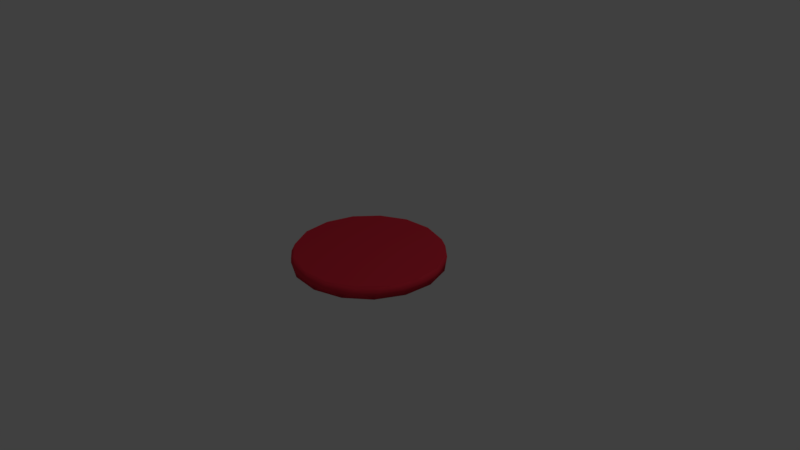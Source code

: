 # Source: Pepperoni.blend  (saved by Blender 2.79.0; exported with 4.5.12 LTS)
import bpy
from mathutils import Matrix  # noqa: F401  (used for matrix-valued properties, if any)

bpy.ops.wm.read_factory_settings(use_empty=True)
scene = bpy.context.scene
scene.name = 'Scene'

# ---- collections
col_collection_1 = bpy.data.collections.new('Collection 1'); scene.collection.children.link(col_collection_1)

# ---- materials (node trees are filled in below, after node groups)
mat_pepperoni = bpy.data.materials.new('Pepperoni')
mat_pepperoni.alpha_threshold = 0.0
mat_pepperoni.use_transparent_shadow = False
mat_pepperoni.diffuse_color = (0.8, 0.03432, 0.0617, 1.0)
mat_pepperoni.roughness = 0.5

# ---- material node trees

# ---- world
world_world = bpy.data.worlds.new('World'); scene.world = world_world
world_world.color = (0.05088, 0.05088, 0.05088)
world_world.use_sun_shadow = False
world_world.sun_shadow_jitter_overblur = 0.0
world_world.cycles.sampling_method = 'MANUAL'

# ---- cameras
cam_camera = bpy.data.cameras.new('Camera')
cam_camera.clip_end = 100.0
cam_camera.lens = 35.0
cam_camera.sensor_width = 32.0
cam_camera.sensor_height = 18.0
cam_camera.ortho_scale = 7.314
cam_camera.dof.focus_distance = 0.0
cam_camera.dof.aperture_fstop = 128.0

# ---- lights
light_lamp = bpy.data.lights.new('Lamp', 'POINT')
light_lamp.transmission_factor = 0.0
light_lamp.cutoff_distance = 30.0
light_lamp.energy = 100.0
light_lamp.shadow_buffer_clip_start = 1.001
light_lamp.shadow_soft_size = 0.1
light_lamp.shadow_maximum_resolution = 0.006
light_lamp.use_absolute_resolution = True

# ---- meshes
me_mesh_love = bpy.data.meshes.new('Mesh Love')
me_mesh_love.from_pydata([(0.0, 1.0, -1.0), (0.1951, 0.9808, -1.0), (0.3827, 0.9239, -1.0), (0.5556, 0.8315, -1.0), (0.7071, 0.7071, -1.0), (0.8315, 0.5556, -1.0), (0.9239, 0.3827, -1.0), (0.9808, 0.1951, -1.0), (1.0, 7.55e-08, -1.0), (0.9808, -0.1951, -1.0), (0.9239, -0.3827, -1.0), (0.8315, -0.5556, -1.0), (0.7071, -0.7071, -1.0), (0.5556, -0.8315, -1.0), (0.3827, -0.9239, -1.0), (0.1951, -0.9808, -1.0), (-3.258e-07, -1.0, -1.0), (-0.1951, -0.9808, -1.0), (-0.3827, -0.9239, -1.0), (-0.5556, -0.8315, -1.0), (-0.7071, -0.7071, -1.0), (-0.8315, -0.5556, -1.0), (-0.9239, -0.3827, -1.0), (-0.9808, -0.1951, -1.0), (-1.0, 9.656e-07, -1.0), (-0.9808, 0.1951, -1.0), (-0.9239, 0.3827, -1.0), (-0.8315, 0.5556, -1.0), (-0.7071, 0.7071, -1.0), (-0.5556, 0.8315, -1.0), (-0.3827, 0.9239, -1.0), (-0.1951, 0.9808, -1.0), (-7.544e-08, 0.8991, 1.0), (0.0, 1.0, 0.3586), (-2.235e-08, 0.9705, 0.9706), (0.1754, 0.8819, 1.0), (0.1951, 0.9808, 0.3586), (0.1893, 0.9518, 0.9706), (0.3441, 0.8307, 1.0), (0.3827, 0.9239, 0.3586), (0.3714, 0.8966, 0.9706), (0.4995, 0.7476, 1.0), (0.5556, 0.8315, 0.3586), (0.5392, 0.8069, 0.9706), (0.6358, 0.6358, 1.0), (0.7071, 0.7071, 0.3586), (0.6862, 0.6862, 0.9706), (0.7476, 0.4995, 1.0), (0.8315, 0.5556, 0.3586), (0.8069, 0.5392, 0.9706), (0.8307, 0.3441, 1.0), (0.9239, 0.3827, 0.3586), (0.8966, 0.3714, 0.9706), (0.8819, 0.1754, 1.0), (0.9808, 0.1951, 0.3586), (0.9518, 0.1893, 0.9706), (0.8991, 4.563e-08, 1.0), (1.0, 7.55e-08, 0.3586), (0.9705, 6.659e-08, 0.9706), (0.8819, -0.1754, 1.0), (0.9808, -0.1951, 0.3586), (0.9518, -0.1893, 0.9706), (0.8307, -0.3441, 1.0), (0.9239, -0.3827, 0.3586), (0.8966, -0.3714, 0.9706), (0.7476, -0.4995, 1.0), (0.8315, -0.5556, 0.3586), (0.8069, -0.5392, 0.9706), (0.6358, -0.6358, 1.0), (0.7071, -0.7071, 0.3586), (0.6862, -0.6862, 0.9706), (0.4995, -0.7476, 1.0), (0.5556, -0.8315, 0.3586), (0.5392, -0.8069, 0.9706), (0.3441, -0.8307, 1.0), (0.3827, -0.9239, 0.3586), (0.3714, -0.8966, 0.9706), (0.1754, -0.8819, 1.0), (0.1951, -0.9808, 0.3586), (0.1893, -0.9518, 0.9706), (-2.645e-07, -0.8991, 1.0), (-3.258e-07, -1.0, 0.3586), (-3.079e-07, -0.9705, 0.9706), (-0.1754, -0.8819, 1.0), (-0.1951, -0.9808, 0.3586), (-0.1893, -0.9518, 0.9706), (-0.3441, -0.8307, 1.0), (-0.3827, -0.9239, 0.3586), (-0.3714, -0.8966, 0.9706), (-0.4995, -0.7476, 1.0), (-0.5556, -0.8315, 0.3586), (-0.5392, -0.8069, 0.9706), (-0.6358, -0.6358, 1.0), (-0.7071, -0.7071, 0.3586), (-0.6862, -0.6862, 0.9706), (-0.7476, -0.4995, 1.0), (-0.8315, -0.5556, 0.3586), (-0.8069, -0.5392, 0.9706), (-0.8307, -0.3441, 1.0), (-0.9239, -0.3827, 0.3586), (-0.8966, -0.3714, 0.9706), (-0.8819, -0.1754, 1.0), (-0.9808, -0.1951, 0.3586), (-0.9518, -0.1893, 0.9706), (-0.8991, 7.823e-07, 1.0), (-1.0, 9.656e-07, 0.3586), (-0.9705, 9.12e-07, 0.9706), (-0.8819, 0.1754, 1.0), (-0.9808, 0.1951, 0.3586), (-0.9518, 0.1893, 0.9706), (-0.8307, 0.3441, 1.0), (-0.9239, 0.3827, 0.3586), (-0.8966, 0.3714, 0.9706), (-0.7476, 0.4995, 1.0), (-0.8315, 0.5556, 0.3586), (-0.8069, 0.5392, 0.9706), (-0.6358, 0.6358, 1.0), (-0.7071, 0.7071, 0.3586), (-0.6862, 0.6862, 0.9706), (-0.4995, 0.7476, 1.0), (-0.5556, 0.8315, 0.3586), (-0.5392, 0.8069, 0.9706), (-0.3441, 0.8307, 1.0), (-0.3827, 0.9239, 0.3586), (-0.3714, 0.8966, 0.9706), (-0.1754, 0.8819, 1.0), (-0.1951, 0.9808, 0.3586), (-0.1893, 0.9518, 0.9706)], [], [(31, 126, 33, 0), (2, 39, 42, 3), (3, 42, 45, 4), (4, 45, 48, 5), (5, 48, 51, 6), (6, 51, 54, 7), (7, 54, 57, 8), (8, 57, 60, 9), (9, 60, 63, 10), (10, 63, 66, 11), (11, 66, 69, 12), (12, 69, 72, 13), (13, 72, 75, 14), (14, 75, 78, 15), (15, 78, 81, 16), (16, 81, 84, 17), (17, 84, 87, 18), (18, 87, 90, 19), (19, 90, 93, 20), (20, 93, 96, 21), (21, 96, 99, 22), (22, 99, 102, 23), (23, 102, 105, 24), (24, 105, 108, 25), (25, 108, 111, 26), (26, 111, 114, 27), (27, 114, 117, 28), (28, 117, 120, 29), (29, 120, 123, 30), (30, 123, 126, 31), (0, 33, 36, 1), (1, 36, 39, 2), (0, 1, 2, 3, 4, 5, 6, 7, 8, 9, 10, 11, 12, 13, 14, 15, 16, 17, 18, 19, 20, 21, 22, 23, 24, 25, 26, 27, 28, 29, 30, 31), (36, 33, 34, 37), (37, 34, 32, 35), (39, 36, 37, 40), (40, 37, 35, 38), (42, 39, 40, 43), (43, 40, 38, 41), (45, 42, 43, 46), (46, 43, 41, 44), (48, 45, 46, 49), (49, 46, 44, 47), (51, 48, 49, 52), (52, 49, 47, 50), (54, 51, 52, 55), (55, 52, 50, 53), (57, 54, 55, 58), (58, 55, 53, 56), (60, 57, 58, 61), (61, 58, 56, 59), (63, 60, 61, 64), (64, 61, 59, 62), (66, 63, 64, 67), (67, 64, 62, 65), (69, 66, 67, 70), (70, 67, 65, 68), (72, 69, 70, 73), (73, 70, 68, 71), (75, 72, 73, 76), (76, 73, 71, 74), (78, 75, 76, 79), (79, 76, 74, 77), (81, 78, 79, 82), (82, 79, 77, 80), (84, 81, 82, 85), (85, 82, 80, 83), (87, 84, 85, 88), (88, 85, 83, 86), (90, 87, 88, 91), (91, 88, 86, 89), (93, 90, 91, 94), (94, 91, 89, 92), (96, 93, 94, 97), (97, 94, 92, 95), (99, 96, 97, 100), (100, 97, 95, 98), (102, 99, 100, 103), (103, 100, 98, 101), (105, 102, 103, 106), (106, 103, 101, 104), (108, 105, 106, 109), (109, 106, 104, 107), (111, 108, 109, 112), (112, 109, 107, 110), (114, 111, 112, 115), (115, 112, 110, 113), (117, 114, 115, 118), (118, 115, 113, 116), (120, 117, 118, 121), (121, 118, 116, 119), (123, 120, 121, 124), (124, 121, 119, 122), (126, 123, 124, 127), (127, 124, 122, 125), (33, 126, 127, 34), (34, 127, 125, 32), (35, 32, 125, 122, 119, 116, 113, 110, 107, 104, 101, 98, 95, 92, 89, 86, 83, 80, 77, 74, 71, 68, 65, 62, 59, 56, 53, 50, 47, 44, 41, 38)])
me_mesh_love.polygons.foreach_set('use_smooth', [1, 1, 1, 1, 1, 1, 1, 1, 1, 1, 1, 1, 1, 1, 1, 1, 1, 1, 1, 1, 1, 1, 1, 1, 1, 1, 1, 1, 1, 1, 1, 1, 0, 1, 0, 1, 0, 1, 0, 1, 0, 1, 0, 1, 0, 1, 0, 1, 0, 1, 0, 1, 0, 1, 0, 1, 0, 1, 0, 1, 0, 1, 0, 1, 0, 1, 0, 1, 0, 1, 0, 1, 0, 1, 0, 1, 0, 1, 0, 1, 0, 1, 0, 1, 0, 1, 0, 1, 0, 1, 0, 1, 0, 1, 0, 1, 0, 0])
me_mesh_love.materials.append(mat_pepperoni)
me_mesh_love.use_remesh_preserve_volume = False
me_mesh_love.use_remesh_preserve_attributes = False
me_mesh_love.use_mirror_vertex_groups = False
me_mesh_love.update()

# ---- objects
ob_pepperoni = bpy.data.objects.new('Pepperoni', me_mesh_love)
ob_lamp = bpy.data.objects.new('Lamp', light_lamp)
ob_camera = bpy.data.objects.new('Camera', cam_camera)

# ---- transforms, parenting, visibility, modifiers, constraints
ob_pepperoni.location = (0.0, 0.0, 0.0)
ob_pepperoni.scale = (1.0, 1.0, 0.08042)
ob_pepperoni.lineart.crease_threshold = 0.0
_m = ob_pepperoni.modifiers.new('Decimate', 'DECIMATE')
_m.ratio = 0.5
ob_lamp.location = (4.076, 1.005, 5.904)
ob_lamp.rotation_euler = (0.6503, 0.05522, 1.866)
ob_lamp.lock_rotations_4d = False
ob_lamp.empty_display_type = 'ARROWS'
ob_lamp.color = (0.0, 0.0, 0.0, 0.0)
ob_lamp.lineart.crease_threshold = 0.0
ob_camera.location = (7.481, -6.508, 5.344)
ob_camera.rotation_euler = (1.109, 0.0, 0.8149)
ob_camera.lock_rotations_4d = False
ob_camera.empty_display_type = 'ARROWS'
ob_camera.color = (0.0, 0.0, 0.0, 0.0)
ob_camera.display_type = 'WIRE'
ob_camera.lineart.crease_threshold = 0.0

# ---- collection membership
col_collection_1.objects.link(ob_pepperoni)
col_collection_1.objects.link(ob_lamp)
col_collection_1.objects.link(ob_camera)

# ---- scene / render settings (as saved in the file)
scene.camera = ob_camera
scene.frame_start = 1; scene.frame_end = 250; scene.frame_set(1)
scene.render.engine = 'BLENDER_EEVEE_NEXT'
scene.render.resolution_percentage = 50
scene.render.dither_intensity = 0.0
scene.cycles.use_denoising = False
scene.cycles.samples = 128
scene.cycles.sampling_pattern = 'TABULATED_SOBOL'
scene.cycles.use_adaptive_sampling = False
scene.cycles.use_light_tree = False
scene.cycles.blur_glossy = 0.0
scene.cycles.sample_clamp_indirect = 0.0
scene.view_settings.view_transform = 'Standard'
bpy.context.view_layer.update()
